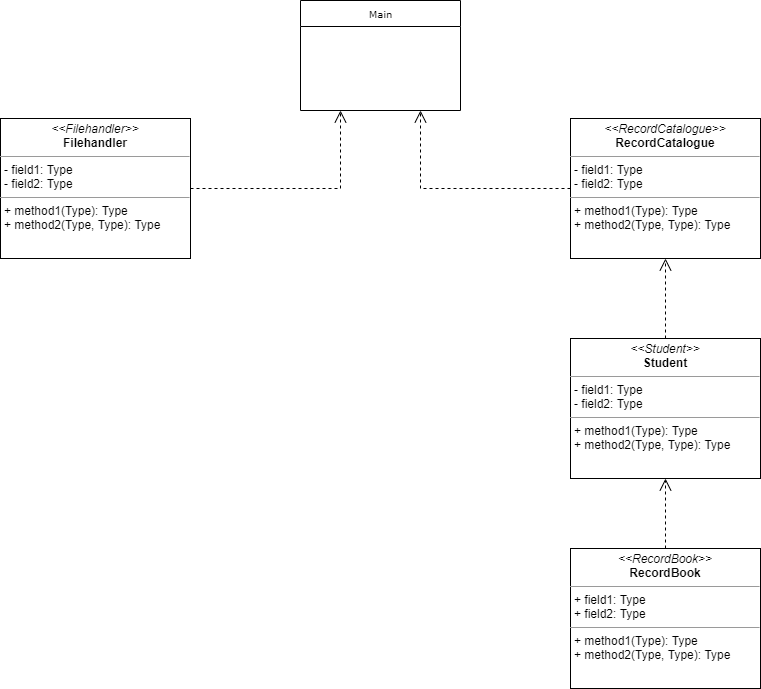

The diagram above was exported from draw.io. Its source (the exported page's mxGraphModel, read from the mxfile embedded in the PNG):
<mxGraphModel dx="1662" dy="794" grid="1" gridSize="10" guides="1" tooltips="1" connect="1" arrows="1" fold="1" page="1" pageScale="1" pageWidth="850" pageHeight="1100" background="none" math="0" shadow="0">
  <root>
    <mxCell id="0" />
    <mxCell id="1" parent="0" />
    <mxCell id="17acba5748e5396b-20" value="Main" style="swimlane;html=1;fontStyle=0;childLayout=stackLayout;horizontal=1;startSize=26;fillColor=none;horizontalStack=0;resizeParent=1;resizeLast=0;collapsible=1;marginBottom=0;swimlaneFillColor=#ffffff;rounded=0;shadow=0;comic=0;labelBackgroundColor=none;strokeWidth=1;fontFamily=Verdana;fontSize=10;align=center;" parent="1" vertex="1">
      <mxGeometry x="340" y="42" width="160" height="110" as="geometry" />
    </mxCell>
    <mxCell id="5d2195bd80daf111-12" value="&lt;p style=&quot;margin: 0px ; margin-top: 4px ; text-align: center&quot;&gt;&lt;i&gt;&amp;lt;&amp;lt;RecordBook&amp;gt;&amp;gt;&lt;/i&gt;&lt;br&gt;&lt;b&gt;RecordBook&lt;/b&gt;&lt;/p&gt;&lt;hr size=&quot;1&quot;&gt;&lt;p style=&quot;margin: 0px ; margin-left: 4px&quot;&gt;+ field1: Type&lt;br&gt;+ field2: Type&lt;/p&gt;&lt;hr size=&quot;1&quot;&gt;&lt;p style=&quot;margin: 0px ; margin-left: 4px&quot;&gt;+ method1(Type): Type&lt;br&gt;+ method2(Type, Type): Type&lt;/p&gt;" style="verticalAlign=top;align=left;overflow=fill;fontSize=12;fontFamily=Helvetica;html=1;rounded=0;shadow=0;comic=0;labelBackgroundColor=none;strokeWidth=1" parent="1" vertex="1">
      <mxGeometry x="610" y="590" width="190" height="140" as="geometry" />
    </mxCell>
    <mxCell id="5d2195bd80daf111-21" style="edgeStyle=orthogonalEdgeStyle;rounded=0;html=1;labelBackgroundColor=none;startFill=0;endArrow=open;endFill=0;endSize=10;fontFamily=Verdana;fontSize=10;dashed=1;entryX=0.25;entryY=1;entryDx=0;entryDy=0;" parent="1" source="5d2195bd80daf111-18" target="17acba5748e5396b-20" edge="1">
      <mxGeometry relative="1" as="geometry">
        <mxPoint x="340" y="107" as="targetPoint" />
      </mxGeometry>
    </mxCell>
    <mxCell id="5d2195bd80daf111-18" value="&lt;p style=&quot;margin: 0px ; margin-top: 4px ; text-align: center&quot;&gt;&lt;i&gt;&amp;lt;&amp;lt;Filehandler&amp;gt;&amp;gt;&lt;/i&gt;&lt;br&gt;&lt;b&gt;Filehandler&lt;/b&gt;&lt;/p&gt;&lt;hr size=&quot;1&quot;&gt;&lt;p style=&quot;margin: 0px ; margin-left: 4px&quot;&gt;- field1: Type&lt;br&gt;- field2: Type&lt;/p&gt;&lt;hr size=&quot;1&quot;&gt;&lt;p style=&quot;margin: 0px ; margin-left: 4px&quot;&gt;+ method1(Type): Type&lt;br&gt;+ method2(Type, Type): Type&lt;/p&gt;" style="verticalAlign=top;align=left;overflow=fill;fontSize=12;fontFamily=Helvetica;html=1;rounded=0;shadow=0;comic=0;labelBackgroundColor=none;strokeWidth=1" parent="1" vertex="1">
      <mxGeometry x="40" y="160" width="190" height="140" as="geometry" />
    </mxCell>
    <mxCell id="5d2195bd80daf111-23" style="edgeStyle=orthogonalEdgeStyle;rounded=0;html=1;dashed=1;labelBackgroundColor=none;startFill=0;endArrow=open;endFill=0;endSize=10;fontFamily=Verdana;fontSize=10;entryX=0.5;entryY=1;entryDx=0;entryDy=0;" parent="1" source="5d2195bd80daf111-19" target="5d2195bd80daf111-20" edge="1">
      <mxGeometry relative="1" as="geometry" />
    </mxCell>
    <mxCell id="5d2195bd80daf111-19" value="&lt;p style=&quot;margin: 0px ; margin-top: 4px ; text-align: center&quot;&gt;&lt;i&gt;&amp;lt;&amp;lt;Student&amp;gt;&amp;gt;&lt;/i&gt;&lt;br&gt;&lt;b&gt;Student&lt;/b&gt;&lt;/p&gt;&lt;hr size=&quot;1&quot;&gt;&lt;p style=&quot;margin: 0px ; margin-left: 4px&quot;&gt;- field1: Type&lt;br&gt;- field2: Type&lt;/p&gt;&lt;hr size=&quot;1&quot;&gt;&lt;p style=&quot;margin: 0px ; margin-left: 4px&quot;&gt;+ method1(Type): Type&lt;br&gt;+ method2(Type, Type): Type&lt;/p&gt;" style="verticalAlign=top;align=left;overflow=fill;fontSize=12;fontFamily=Helvetica;html=1;rounded=0;shadow=0;comic=0;labelBackgroundColor=none;strokeWidth=1" parent="1" vertex="1">
      <mxGeometry x="610" y="380" width="190" height="140" as="geometry" />
    </mxCell>
    <mxCell id="5d2195bd80daf111-28" style="edgeStyle=orthogonalEdgeStyle;rounded=0;html=1;dashed=1;labelBackgroundColor=none;startFill=0;endArrow=open;endFill=0;endSize=10;fontFamily=Verdana;fontSize=10;entryX=0.75;entryY=1;entryDx=0;entryDy=0;exitX=0;exitY=0.5;exitDx=0;exitDy=0;" parent="1" source="5d2195bd80daf111-20" target="17acba5748e5396b-20" edge="1">
      <mxGeometry relative="1" as="geometry">
        <mxPoint x="500" y="107" as="targetPoint" />
      </mxGeometry>
    </mxCell>
    <mxCell id="5d2195bd80daf111-20" value="&lt;p style=&quot;margin: 0px ; margin-top: 4px ; text-align: center&quot;&gt;&lt;i&gt;&amp;lt;&amp;lt;RecordCatalogue&amp;gt;&amp;gt;&lt;/i&gt;&lt;br&gt;&lt;b&gt;RecordCatalogue&lt;/b&gt;&lt;/p&gt;&lt;hr size=&quot;1&quot;&gt;&lt;p style=&quot;margin: 0px ; margin-left: 4px&quot;&gt;- field1: Type&lt;br&gt;- field2: Type&lt;/p&gt;&lt;hr size=&quot;1&quot;&gt;&lt;p style=&quot;margin: 0px ; margin-left: 4px&quot;&gt;+ method1(Type): Type&lt;br&gt;+ method2(Type, Type): Type&lt;/p&gt;" style="verticalAlign=top;align=left;overflow=fill;fontSize=12;fontFamily=Helvetica;html=1;rounded=0;shadow=0;comic=0;labelBackgroundColor=none;strokeWidth=1" parent="1" vertex="1">
      <mxGeometry x="610" y="160" width="190" height="140" as="geometry" />
    </mxCell>
    <mxCell id="dZzJbv5BRH0A_e8ptiqM-3" style="edgeStyle=orthogonalEdgeStyle;rounded=0;html=1;dashed=1;labelBackgroundColor=none;startFill=0;endArrow=open;endFill=0;endSize=10;fontFamily=Verdana;fontSize=10;entryX=0.5;entryY=1;entryDx=0;entryDy=0;exitX=0.5;exitY=0;exitDx=0;exitDy=0;" edge="1" parent="1" source="5d2195bd80daf111-12" target="5d2195bd80daf111-19">
      <mxGeometry relative="1" as="geometry">
        <mxPoint x="520" y="630" as="sourcePoint" />
        <mxPoint x="520" y="540" as="targetPoint" />
      </mxGeometry>
    </mxCell>
  </root>
</mxGraphModel>